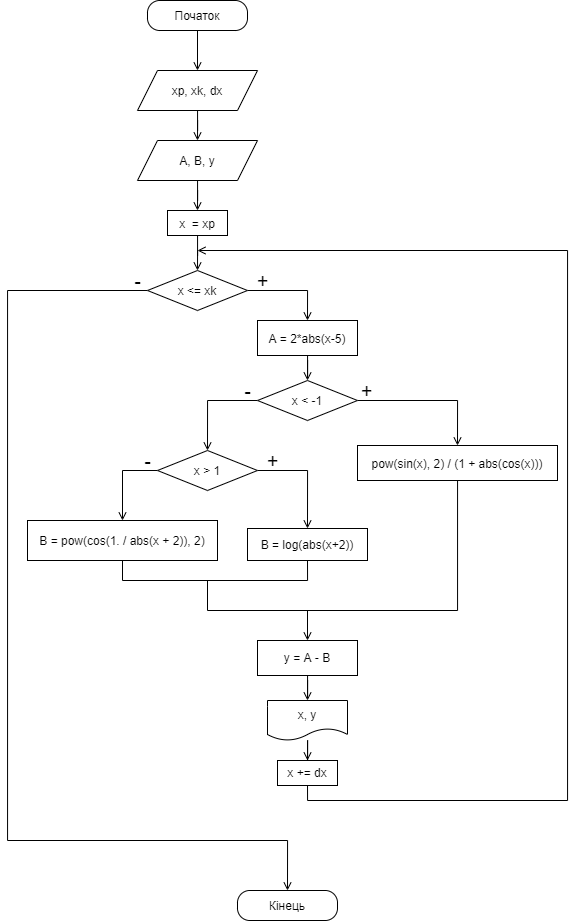

The diagram above was exported from draw.io. Its source (the exported page's mxGraphModel, read from the mxfile embedded in the PNG):
<mxGraphModel dx="1221" dy="714" grid="1" gridSize="10" guides="1" tooltips="1" connect="1" arrows="1" fold="1" page="1" pageScale="1" pageWidth="827" pageHeight="1169" math="0" shadow="0">
  <root>
    <mxCell id="0" />
    <mxCell id="1" parent="0" />
    <mxCell id="bnkbtf4rWXEpnnCKG5bG-3" style="edgeStyle=orthogonalEdgeStyle;rounded=0;orthogonalLoop=1;jettySize=auto;html=1;entryX=0.5;entryY=0;entryDx=0;entryDy=0;endArrow=open;endFill=0;" parent="1" source="bnkbtf4rWXEpnnCKG5bG-1" target="bnkbtf4rWXEpnnCKG5bG-2" edge="1">
      <mxGeometry relative="1" as="geometry" />
    </mxCell>
    <mxCell id="bnkbtf4rWXEpnnCKG5bG-1" value="Початок" style="rounded=1;whiteSpace=wrap;html=1;arcSize=41;" parent="1" vertex="1">
      <mxGeometry x="210" y="20" width="100" height="30" as="geometry" />
    </mxCell>
    <mxCell id="bnkbtf4rWXEpnnCKG5bG-6" style="edgeStyle=orthogonalEdgeStyle;rounded=0;orthogonalLoop=1;jettySize=auto;html=1;entryX=0.5;entryY=0;entryDx=0;entryDy=0;endArrow=open;endFill=0;" parent="1" source="bnkbtf4rWXEpnnCKG5bG-2" target="bnkbtf4rWXEpnnCKG5bG-5" edge="1">
      <mxGeometry relative="1" as="geometry" />
    </mxCell>
    <mxCell id="bnkbtf4rWXEpnnCKG5bG-2" value="xp, xk, dx" style="shape=parallelogram;perimeter=parallelogramPerimeter;whiteSpace=wrap;html=1;fixedSize=1;" parent="1" vertex="1">
      <mxGeometry x="200" y="90" width="120" height="40" as="geometry" />
    </mxCell>
    <mxCell id="evH-T-P3AUDmS906S_le-6" style="edgeStyle=orthogonalEdgeStyle;rounded=0;orthogonalLoop=1;jettySize=auto;html=1;entryX=0.5;entryY=0;entryDx=0;entryDy=0;endArrow=open;endFill=0;" edge="1" parent="1" source="bnkbtf4rWXEpnnCKG5bG-4" target="evH-T-P3AUDmS906S_le-5">
      <mxGeometry relative="1" as="geometry">
        <Array as="points">
          <mxPoint x="370" y="310" />
        </Array>
      </mxGeometry>
    </mxCell>
    <mxCell id="evH-T-P3AUDmS906S_le-9" style="edgeStyle=orthogonalEdgeStyle;rounded=0;orthogonalLoop=1;jettySize=auto;html=1;entryX=0.5;entryY=0;entryDx=0;entryDy=0;endArrow=open;endFill=0;" edge="1" parent="1" source="bnkbtf4rWXEpnnCKG5bG-4" target="evH-T-P3AUDmS906S_le-8">
      <mxGeometry relative="1" as="geometry">
        <Array as="points">
          <mxPoint x="70" y="310" />
          <mxPoint x="70" y="860" />
          <mxPoint x="350" y="860" />
        </Array>
      </mxGeometry>
    </mxCell>
    <mxCell id="bnkbtf4rWXEpnnCKG5bG-4" value="x &amp;lt;= xk" style="rhombus;whiteSpace=wrap;html=1;" parent="1" vertex="1">
      <mxGeometry x="210" y="290" width="100" height="40" as="geometry" />
    </mxCell>
    <mxCell id="bnkbtf4rWXEpnnCKG5bG-8" style="edgeStyle=orthogonalEdgeStyle;rounded=0;orthogonalLoop=1;jettySize=auto;html=1;entryX=0.5;entryY=0;entryDx=0;entryDy=0;endArrow=open;endFill=0;" parent="1" source="bnkbtf4rWXEpnnCKG5bG-5" target="bnkbtf4rWXEpnnCKG5bG-7" edge="1">
      <mxGeometry relative="1" as="geometry" />
    </mxCell>
    <mxCell id="bnkbtf4rWXEpnnCKG5bG-5" value="A, B, y" style="shape=parallelogram;perimeter=parallelogramPerimeter;whiteSpace=wrap;html=1;fixedSize=1;" parent="1" vertex="1">
      <mxGeometry x="200" y="160" width="120" height="40" as="geometry" />
    </mxCell>
    <mxCell id="evH-T-P3AUDmS906S_le-1" style="edgeStyle=orthogonalEdgeStyle;rounded=0;orthogonalLoop=1;jettySize=auto;html=1;entryX=0.5;entryY=0;entryDx=0;entryDy=0;endArrow=open;endFill=0;" edge="1" parent="1" source="bnkbtf4rWXEpnnCKG5bG-7" target="bnkbtf4rWXEpnnCKG5bG-4">
      <mxGeometry relative="1" as="geometry" />
    </mxCell>
    <mxCell id="bnkbtf4rWXEpnnCKG5bG-7" value="x&amp;nbsp; = xp" style="rounded=0;whiteSpace=wrap;html=1;" parent="1" vertex="1">
      <mxGeometry x="230" y="230" width="60" height="25" as="geometry" />
    </mxCell>
    <mxCell id="evH-T-P3AUDmS906S_le-12" style="edgeStyle=orthogonalEdgeStyle;rounded=0;orthogonalLoop=1;jettySize=auto;html=1;entryX=0.5;entryY=0;entryDx=0;entryDy=0;endArrow=open;endFill=0;" edge="1" parent="1" source="evH-T-P3AUDmS906S_le-5" target="evH-T-P3AUDmS906S_le-11">
      <mxGeometry relative="1" as="geometry" />
    </mxCell>
    <mxCell id="evH-T-P3AUDmS906S_le-5" value="A = 2*abs(x-5)" style="rounded=0;whiteSpace=wrap;html=1;" vertex="1" parent="1">
      <mxGeometry x="320" y="340" width="100" height="35" as="geometry" />
    </mxCell>
    <mxCell id="evH-T-P3AUDmS906S_le-7" value="&lt;font style=&quot;font-size: 20px&quot;&gt;+&lt;/font&gt;" style="text;html=1;align=center;verticalAlign=middle;resizable=0;points=[];autosize=1;strokeColor=none;fillColor=none;" vertex="1" parent="1">
      <mxGeometry x="310" y="290" width="30" height="20" as="geometry" />
    </mxCell>
    <mxCell id="evH-T-P3AUDmS906S_le-8" value="Кінець" style="rounded=1;whiteSpace=wrap;html=1;arcSize=41;" vertex="1" parent="1">
      <mxGeometry x="300" y="910" width="100" height="30" as="geometry" />
    </mxCell>
    <mxCell id="evH-T-P3AUDmS906S_le-10" value="&lt;font style=&quot;font-size: 20px&quot;&gt;-&lt;/font&gt;" style="text;html=1;align=center;verticalAlign=middle;resizable=0;points=[];autosize=1;strokeColor=none;fillColor=none;" vertex="1" parent="1">
      <mxGeometry x="190" y="290" width="20" height="20" as="geometry" />
    </mxCell>
    <mxCell id="evH-T-P3AUDmS906S_le-14" style="edgeStyle=orthogonalEdgeStyle;rounded=0;orthogonalLoop=1;jettySize=auto;html=1;entryX=0.5;entryY=0;entryDx=0;entryDy=0;endArrow=open;endFill=0;" edge="1" parent="1" source="evH-T-P3AUDmS906S_le-11" target="evH-T-P3AUDmS906S_le-13">
      <mxGeometry relative="1" as="geometry">
        <Array as="points">
          <mxPoint x="270" y="420" />
        </Array>
      </mxGeometry>
    </mxCell>
    <mxCell id="evH-T-P3AUDmS906S_le-23" style="edgeStyle=orthogonalEdgeStyle;rounded=0;orthogonalLoop=1;jettySize=auto;html=1;entryX=0.5;entryY=0;entryDx=0;entryDy=0;endArrow=open;endFill=0;" edge="1" parent="1" source="evH-T-P3AUDmS906S_le-11" target="evH-T-P3AUDmS906S_le-22">
      <mxGeometry relative="1" as="geometry">
        <Array as="points">
          <mxPoint x="520" y="420" />
        </Array>
      </mxGeometry>
    </mxCell>
    <mxCell id="evH-T-P3AUDmS906S_le-11" value="x &amp;lt; -1" style="rhombus;whiteSpace=wrap;html=1;" vertex="1" parent="1">
      <mxGeometry x="320" y="400" width="100" height="40" as="geometry" />
    </mxCell>
    <mxCell id="evH-T-P3AUDmS906S_le-17" value="" style="edgeStyle=orthogonalEdgeStyle;rounded=0;orthogonalLoop=1;jettySize=auto;html=1;endArrow=open;endFill=0;" edge="1" parent="1" source="evH-T-P3AUDmS906S_le-13" target="evH-T-P3AUDmS906S_le-16">
      <mxGeometry relative="1" as="geometry">
        <Array as="points">
          <mxPoint x="185" y="490" />
        </Array>
      </mxGeometry>
    </mxCell>
    <mxCell id="evH-T-P3AUDmS906S_le-20" style="edgeStyle=orthogonalEdgeStyle;rounded=0;orthogonalLoop=1;jettySize=auto;html=1;entryX=0.5;entryY=0;entryDx=0;entryDy=0;endArrow=open;endFill=0;" edge="1" parent="1" source="evH-T-P3AUDmS906S_le-13" target="evH-T-P3AUDmS906S_le-19">
      <mxGeometry relative="1" as="geometry">
        <Array as="points">
          <mxPoint x="370" y="490" />
        </Array>
      </mxGeometry>
    </mxCell>
    <mxCell id="evH-T-P3AUDmS906S_le-13" value="x &amp;gt; 1" style="rhombus;whiteSpace=wrap;html=1;" vertex="1" parent="1">
      <mxGeometry x="220" y="470" width="100" height="40" as="geometry" />
    </mxCell>
    <mxCell id="evH-T-P3AUDmS906S_le-15" value="&lt;font style=&quot;font-size: 20px&quot;&gt;-&lt;/font&gt;" style="text;html=1;align=center;verticalAlign=middle;resizable=0;points=[];autosize=1;strokeColor=none;fillColor=none;" vertex="1" parent="1">
      <mxGeometry x="300" y="400" width="20" height="20" as="geometry" />
    </mxCell>
    <mxCell id="evH-T-P3AUDmS906S_le-25" style="edgeStyle=orthogonalEdgeStyle;rounded=0;orthogonalLoop=1;jettySize=auto;html=1;entryX=0.5;entryY=1;entryDx=0;entryDy=0;endArrow=none;endFill=0;" edge="1" parent="1" source="evH-T-P3AUDmS906S_le-16" target="evH-T-P3AUDmS906S_le-19">
      <mxGeometry relative="1" as="geometry">
        <Array as="points">
          <mxPoint x="185" y="600" />
          <mxPoint x="370" y="600" />
        </Array>
      </mxGeometry>
    </mxCell>
    <mxCell id="evH-T-P3AUDmS906S_le-16" value="B = pow(cos(1. / abs(x + 2)), 2)" style="whiteSpace=wrap;html=1;" vertex="1" parent="1">
      <mxGeometry x="90" y="540" width="190" height="40" as="geometry" />
    </mxCell>
    <mxCell id="evH-T-P3AUDmS906S_le-18" value="&lt;font style=&quot;font-size: 20px&quot;&gt;-&lt;/font&gt;" style="text;html=1;align=center;verticalAlign=middle;resizable=0;points=[];autosize=1;strokeColor=none;fillColor=none;" vertex="1" parent="1">
      <mxGeometry x="200" y="470" width="20" height="20" as="geometry" />
    </mxCell>
    <mxCell id="evH-T-P3AUDmS906S_le-19" value="B = log(abs(x+2))" style="rounded=0;whiteSpace=wrap;html=1;" vertex="1" parent="1">
      <mxGeometry x="310" y="548" width="120" height="32" as="geometry" />
    </mxCell>
    <mxCell id="evH-T-P3AUDmS906S_le-21" value="&lt;font style=&quot;font-size: 20px&quot;&gt;+&lt;/font&gt;" style="text;html=1;align=center;verticalAlign=middle;resizable=0;points=[];autosize=1;strokeColor=none;fillColor=none;" vertex="1" parent="1">
      <mxGeometry x="320" y="470" width="30" height="20" as="geometry" />
    </mxCell>
    <mxCell id="evH-T-P3AUDmS906S_le-27" style="edgeStyle=orthogonalEdgeStyle;rounded=0;orthogonalLoop=1;jettySize=auto;html=1;endArrow=none;endFill=0;" edge="1" parent="1" source="evH-T-P3AUDmS906S_le-22">
      <mxGeometry relative="1" as="geometry">
        <mxPoint x="270" y="630" as="targetPoint" />
        <Array as="points">
          <mxPoint x="520" y="630" />
        </Array>
      </mxGeometry>
    </mxCell>
    <mxCell id="evH-T-P3AUDmS906S_le-22" value="pow(sin(x), 2) / (1 + abs(cos(x)))" style="rounded=0;whiteSpace=wrap;html=1;" vertex="1" parent="1">
      <mxGeometry x="420" y="465" width="200" height="35" as="geometry" />
    </mxCell>
    <mxCell id="evH-T-P3AUDmS906S_le-24" value="&lt;font style=&quot;font-size: 20px&quot;&gt;+&lt;/font&gt;" style="text;html=1;align=center;verticalAlign=middle;resizable=0;points=[];autosize=1;strokeColor=none;fillColor=none;" vertex="1" parent="1">
      <mxGeometry x="414" y="400" width="30" height="20" as="geometry" />
    </mxCell>
    <mxCell id="evH-T-P3AUDmS906S_le-26" value="" style="endArrow=none;html=1;endFill=0;" edge="1" parent="1">
      <mxGeometry width="50" height="50" relative="1" as="geometry">
        <mxPoint x="270" y="600" as="sourcePoint" />
        <mxPoint x="270" y="630" as="targetPoint" />
      </mxGeometry>
    </mxCell>
    <mxCell id="evH-T-P3AUDmS906S_le-31" style="edgeStyle=orthogonalEdgeStyle;rounded=0;orthogonalLoop=1;jettySize=auto;html=1;entryX=0.5;entryY=0;entryDx=0;entryDy=0;endArrow=open;endFill=0;" edge="1" parent="1" source="evH-T-P3AUDmS906S_le-28" target="evH-T-P3AUDmS906S_le-30">
      <mxGeometry relative="1" as="geometry" />
    </mxCell>
    <mxCell id="evH-T-P3AUDmS906S_le-28" value="y = A - B" style="rounded=0;whiteSpace=wrap;html=1;" vertex="1" parent="1">
      <mxGeometry x="320" y="660" width="100" height="35" as="geometry" />
    </mxCell>
    <mxCell id="evH-T-P3AUDmS906S_le-29" value="" style="endArrow=open;html=1;entryX=0.5;entryY=0;entryDx=0;entryDy=0;endFill=0;" edge="1" parent="1" target="evH-T-P3AUDmS906S_le-28">
      <mxGeometry width="50" height="50" relative="1" as="geometry">
        <mxPoint x="370" y="630" as="sourcePoint" />
        <mxPoint x="400" y="570" as="targetPoint" />
      </mxGeometry>
    </mxCell>
    <mxCell id="evH-T-P3AUDmS906S_le-33" style="edgeStyle=orthogonalEdgeStyle;rounded=0;orthogonalLoop=1;jettySize=auto;html=1;entryX=0.5;entryY=0;entryDx=0;entryDy=0;endArrow=open;endFill=0;" edge="1" parent="1" source="evH-T-P3AUDmS906S_le-30" target="evH-T-P3AUDmS906S_le-32">
      <mxGeometry relative="1" as="geometry" />
    </mxCell>
    <mxCell id="evH-T-P3AUDmS906S_le-30" value="x, y" style="shape=document;whiteSpace=wrap;html=1;boundedLbl=1;" vertex="1" parent="1">
      <mxGeometry x="330" y="720" width="80" height="40" as="geometry" />
    </mxCell>
    <mxCell id="evH-T-P3AUDmS906S_le-34" style="edgeStyle=orthogonalEdgeStyle;rounded=0;orthogonalLoop=1;jettySize=auto;html=1;endArrow=open;endFill=0;" edge="1" parent="1">
      <mxGeometry relative="1" as="geometry">
        <mxPoint x="260" y="270" as="targetPoint" />
        <mxPoint x="370" y="800" as="sourcePoint" />
        <Array as="points">
          <mxPoint x="370" y="820" />
          <mxPoint x="630" y="820" />
          <mxPoint x="630" y="270" />
        </Array>
      </mxGeometry>
    </mxCell>
    <mxCell id="evH-T-P3AUDmS906S_le-32" value="x += dx" style="rounded=0;whiteSpace=wrap;html=1;" vertex="1" parent="1">
      <mxGeometry x="340" y="780" width="60" height="25" as="geometry" />
    </mxCell>
  </root>
</mxGraphModel>